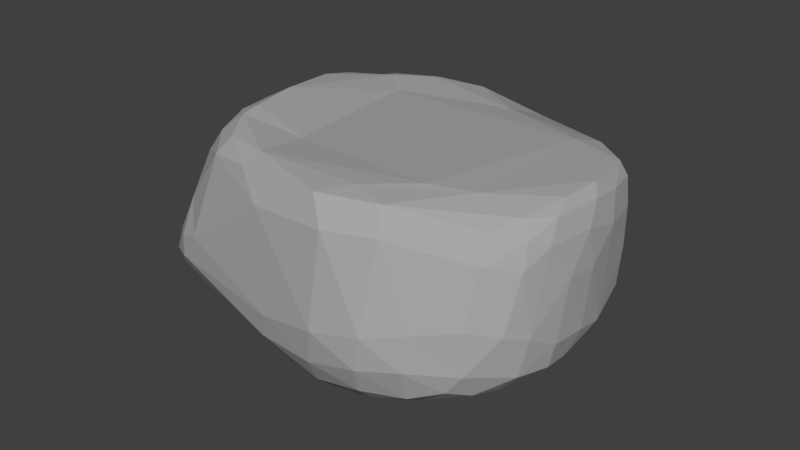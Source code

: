 # Source: lighthouse_base.blend  (saved by Blender 2.79.0; exported with 4.5.12 LTS)
import bpy
from mathutils import Matrix  # noqa: F401  (used for matrix-valued properties, if any)

bpy.ops.wm.read_factory_settings(use_empty=True)
scene = bpy.context.scene
scene.name = 'Scene'

# ---- collections
col_collection_1 = bpy.data.collections.new('Collection 1'); scene.collection.children.link(col_collection_1)

# ---- materials (node trees are filled in below, after node groups)
mat_lighthouse_base_rock = bpy.data.materials.new('lightHouse_base_rock')
mat_lighthouse_base_rock.alpha_threshold = 0.0
mat_lighthouse_base_rock.use_transparent_shadow = False
mat_lighthouse_base_rock.diffuse_color = (0.3844, 0.3844, 0.3844, 1.0)
mat_lighthouse_base_rock.roughness = 0.5
mat_lighthouse_base_rock.line_color = (0.0, 0.0, 0.0, 1.0)

# ---- material node trees

# ---- world
world_world = bpy.data.worlds.new('World'); scene.world = world_world
world_world.color = (0.05088, 0.05088, 0.05088)
world_world.use_sun_shadow = False
world_world.sun_shadow_jitter_overblur = 0.0
world_world.cycles.sampling_method = 'MANUAL'

# ---- meshes
me_cube_001 = bpy.data.meshes.new('Cube.001')
me_cube_001.from_pydata([(-1.276, 0.005082, -0.04471), (-1.267, -0.09408, -0.05622), (-1.246, -0.2133, -0.06079), (-1.208, -0.3391, -0.06256), (-1.246, 0.02226, 0.07299), (-1.219, 0.03807, 0.2007), (-1.19, 0.05427, 0.3205), (-1.273, 0.1052, -0.0197), (-1.257, 0.2082, 0.01144), (-1.226, 0.3041, 0.03872), (-1.307, -0.01546, -0.161), (-1.346, -0.03639, -0.2881), (-1.371, -0.05445, -0.4013), (-1.302, -0.1151, -0.1748), (-1.288, -0.2325, -0.1864), (-1.251, -0.3619, -0.1882), (-1.351, -0.1429, -0.3047), (-1.339, -0.2602, -0.3109), (-1.291, -0.3873, -0.3022), (-1.387, -0.1706, -0.4202), (-1.364, -0.2914, -0.4178), (-1.296, -0.4109, -0.3968), (-1.234, -0.07871, 0.06746), (-1.208, -0.06903, 0.1973), (-1.171, -0.05911, 0.3122), (-1.213, -0.1985, 0.06681), (-1.182, -0.1886, 0.1958), (-1.133, -0.1829, 0.3004), (-1.169, -0.3219, 0.07133), (-1.129, -0.3123, 0.1956), (-1.074, -0.3038, 0.2893), (-1.246, 0.119, 0.0903), (-1.236, 0.2199, 0.1185), (-1.21, 0.314, 0.1438), (-1.22, 0.1356, 0.2119), (-1.212, 0.2308, 0.2302), (-1.186, 0.3184, 0.2513), (-1.19, 0.1542, 0.3253), (-1.177, 0.2418, 0.3348), (-1.142, 0.3199, 0.3503), (-1.298, 0.08847, -0.1355), (-1.324, 0.07106, -0.256), (-1.333, 0.05801, -0.3622), (-1.276, 0.1915, -0.1038), (-1.29, 0.1753, -0.2162), (-1.281, 0.1654, -0.3139), (-1.237, 0.2904, -0.07076), (-1.237, 0.2762, -0.1764), (-1.212, 0.2627, -0.2638), (-0.03928, 0.8302, 0.1188), (-0.4406, 0.7624, 0.1375), (-0.7531, 0.6342, 0.1357), (-1.014, 0.5164, 0.08258), (-0.03668, 0.7848, 0.3729), (-0.03906, 0.7273, 0.522), (-0.05073, 0.6684, 0.571), (0.3681, 0.8094, 0.149), (0.7209, 0.7706, 0.07799), (1.033, 0.7015, 0.0274), (-0.03697, 0.8144, -0.1053), (-0.02576, 0.7357, -0.2335), (-0.007716, 0.6144, -0.3088), (-0.4223, 0.7548, -0.04853), (-0.7365, 0.6305, -0.01961), (-1.004, 0.5059, -0.03345), (-0.3863, 0.6923, -0.1769), (-0.6984, 0.5913, -0.1342), (-0.9699, 0.481, -0.1356), (-0.3457, 0.5856, -0.2625), (-0.656, 0.5195, -0.2163), (-0.9248, 0.4395, -0.2167), (-0.4381, 0.7239, 0.3622), (-0.4302, 0.6671, 0.5178), (-0.4194, 0.6191, 0.5726), (-0.7416, 0.609, 0.3231), (-0.7181, 0.5739, 0.4629), (-0.6927, 0.5388, 0.5328), (-0.9946, 0.5068, 0.2276), (-0.9531, 0.4849, 0.3672), (-0.905, 0.4611, 0.4634), (0.3604, 0.7875, 0.3696), (0.7082, 0.744, 0.3175), (1.016, 0.661, 0.2765), (0.3348, 0.7391, 0.4918), (0.667, 0.6874, 0.4587), (0.9642, 0.6043, 0.4391), (0.3004, 0.6675, 0.5363), (0.6123, 0.6167, 0.5093), (0.8899, 0.551, 0.4995), (0.3584, 0.7927, -0.07778), (0.3474, 0.7151, -0.2067), (0.3407, 0.595, -0.2667), (0.702, 0.7561, -0.1399), (0.6705, 0.6832, -0.2594), (0.6412, 0.5717, -0.3163), (1.005, 0.6917, -0.1916), (0.9536, 0.6266, -0.3174), (0.8968, 0.5245, -0.3728), (1.504, -0.02532, 0.08677), (1.516, 0.07534, 0.1006), (1.509, 0.2087, 0.1066), (1.467, 0.3912, 0.1059), (1.477, -0.0275, 0.2146), (1.434, -0.009155, 0.3081), (1.379, 0.03535, 0.3804), (1.48, -0.1147, 0.07646), (1.444, -0.205, 0.06222), (1.371, -0.3136, 0.04528), (1.512, -0.01823, -0.06298), (1.506, -0.02206, -0.2278), (1.467, -0.05654, -0.3769), (1.523, 0.0861, -0.0559), (1.518, 0.2239, -0.06079), (1.471, 0.4024, -0.07371), (1.522, 0.08868, -0.2187), (1.512, 0.2275, -0.2171), (1.419, 0.3791, -0.2247), (1.468, 0.05745, -0.3514), (1.416, 0.1848, -0.3333), (1.298, 0.3155, -0.335), (1.493, 0.07303, 0.2369), (1.447, 0.09332, 0.3382), (1.385, 0.1503, 0.4152), (1.487, 0.2036, 0.2597), (1.44, 0.2251, 0.3719), (1.367, 0.2775, 0.4493), (1.442, 0.3768, 0.2854), (1.392, 0.3824, 0.408), (1.294, 0.3948, 0.474), (1.453, -0.1142, 0.1976), (1.422, -0.1986, 0.1803), (1.348, -0.2994, 0.1672), (1.415, -0.09741, 0.2843), (1.382, -0.1833, 0.2619), (1.277, -0.2767, 0.2435), (1.349, -0.06734, 0.346), (1.27, -0.1614, 0.3121), (1.143, -0.2485, 0.2892), (1.489, -0.11, -0.07551), (1.478, -0.1205, -0.2427), (1.429, -0.1599, -0.3945), (1.449, -0.2075, -0.0945), (1.431, -0.2242, -0.2649), (1.365, -0.2621, -0.4091), (1.367, -0.3223, -0.1178), (1.335, -0.3372, -0.288), (1.262, -0.3632, -0.4173), (-0.08504, -0.7283, -0.009296), (0.327, -0.7398, 0.0465), (0.6735, -0.6613, 0.07156), (0.956, -0.5404, 0.05488), (-0.06568, -0.7084, 0.1744), (-0.05272, -0.6101, 0.2344), (-0.05038, -0.499, 0.2611), (-0.4757, -0.6934, -0.0108), (-0.8004, -0.6544, 0.01839), (-1.003, -0.5641, -0.00695), (-0.09338, -0.6863, -0.2876), (-0.08899, -0.6634, -0.4435), (-0.08205, -0.6124, -0.5562), (0.3189, -0.7264, -0.2076), (0.6741, -0.6748, -0.1447), (0.9564, -0.5574, -0.1426), (0.3062, -0.7022, -0.4046), (0.6608, -0.671, -0.3492), (0.937, -0.5649, -0.3291), (0.2923, -0.6395, -0.551), (0.6439, -0.637, -0.4962), (0.9073, -0.5603, -0.4553), (0.312, -0.6884, 0.1832), (0.2848, -0.5847, 0.2355), (0.2572, -0.4746, 0.2655), (0.6366, -0.6079, 0.1894), (0.5813, -0.5252, 0.2413), (0.5281, -0.4363, 0.2733), (0.9169, -0.5016, 0.1823), (0.8485, -0.4463, 0.2442), (0.7713, -0.3856, 0.2793), (-0.4479, -0.6867, 0.1687), (-0.7669, -0.6382, 0.172), (-0.962, -0.5453, 0.1411), (-0.4089, -0.6094, 0.2341), (-0.719, -0.5875, 0.2489), (-0.915, -0.5172, 0.2429), (-0.3788, -0.5151, 0.2577), (-0.6742, -0.5185, 0.2808), (-0.8679, -0.478, 0.2993), (-0.4695, -0.6593, -0.247), (-0.4452, -0.6435, -0.3898), (-0.4178, -0.6082, -0.4915), (-0.7993, -0.6446, -0.1705), (-0.7703, -0.6349, -0.3119), (-0.7298, -0.6069, -0.4173), (-1.028, -0.5829, -0.1551), (-1.028, -0.5974, -0.2761), (-0.9967, -0.5854, -0.376), (-0.02843, -0.1797, -0.5893), (-0.01958, -0.05456, -0.5197), (-0.004222, 0.112, -0.4624), (0.009353, 0.2958, -0.4228), (0.3043, -0.1626, -0.602), (0.6787, -0.1676, -0.5659), (1.022, -0.167, -0.5296), (-0.03535, -0.2805, -0.6348), (-0.04459, -0.3686, -0.6592), (-0.05712, -0.4511, -0.6602), (-0.3497, -0.1809, -0.5367), (-0.6966, -0.1695, -0.4705), (-1.054, -0.1265, -0.4592), (-0.3363, -0.05828, -0.4882), (-0.3197, 0.09586, -0.4297), (-0.3078, 0.2748, -0.3848), (-0.6814, -0.04376, -0.4299), (-0.6551, 0.1027, -0.3815), (-0.6286, 0.2587, -0.3283), (-1.031, 0.0004393, -0.4142), (-0.9881, 0.1298, -0.3655), (-0.9335, 0.2544, -0.3198), (0.3091, -0.02961, -0.5225), (0.6669, -0.03024, -0.5164), (1.002, -0.04739, -0.4842), (0.3191, 0.133, -0.4649), (0.6495, 0.1321, -0.4846), (0.9561, 0.1018, -0.4669), (0.3318, 0.3038, -0.4076), (0.634, 0.2963, -0.4406), (0.899, 0.2628, -0.459), (0.2968, -0.2719, -0.6632), (0.288, -0.3657, -0.6949), (0.281, -0.4527, -0.6954), (0.6712, -0.2782, -0.6239), (0.6539, -0.3755, -0.6564), (0.6362, -0.4671, -0.6558), (1.006, -0.2684, -0.5745), (0.9683, -0.3614, -0.5976), (0.9203, -0.4461, -0.5937), (-0.3572, -0.2833, -0.5699), (-0.6941, -0.2781, -0.5027), (-1.045, -0.2485, -0.4862), (-0.3641, -0.3731, -0.5892), (-0.6859, -0.3732, -0.522), (-1.016, -0.3592, -0.4936), (-0.374, -0.4562, -0.5892), (-0.6811, -0.4597, -0.5217), (-0.9771, -0.4544, -0.4813), (-0.08543, 0.09179, 0.4251), (-0.09618, 0.22, 0.4617), (-0.09739, 0.3537, 0.4999), (-0.08607, 0.4839, 0.5398), (-0.4256, 0.09598, 0.4263), (-0.7358, 0.08252, 0.472), (-0.9622, 0.06515, 0.48), (-0.0739, -0.02977, 0.3904), (-0.06535, -0.1493, 0.3563), (-0.059, -0.273, 0.321), (0.2556, 0.0912, 0.425), (0.5572, 0.106, 0.4292), (0.8574, 0.09173, 0.4251), (0.2576, 0.2042, 0.4572), (0.2562, 0.3297, 0.493), (0.2586, 0.4621, 0.5232), (0.5678, 0.2162, 0.4606), (0.5686, 0.3267, 0.4921), (0.5631, 0.4369, 0.5139), (0.8673, 0.2107, 0.4591), (0.8624, 0.3205, 0.4904), (0.8403, 0.4133, 0.509), (-0.4386, 0.2316, 0.465), (-0.738, 0.2195, 0.5015), (-0.9676, 0.1843, 0.5023), (-0.4384, 0.3649, 0.503), (-0.7184, 0.3407, 0.5233), (-0.9447, 0.2864, 0.5153), (-0.4272, 0.4808, 0.5448), (-0.6907, 0.4364, 0.5416), (-0.9044, 0.3696, 0.518), (-0.4027, -0.03468, 0.389), (-0.3813, -0.1609, 0.353), (-0.3674, -0.2902, 0.3161), (-0.7087, -0.05534, 0.432), (-0.6771, -0.1878, 0.3879), (-0.6536, -0.3169, 0.3446), (-0.9318, -0.0667, 0.4501), (-0.8927, -0.1998, 0.4139), (-0.8559, -0.3207, 0.3754), (0.2455, -0.01819, 0.3937), (0.5348, -0.01106, 0.3958), (0.8267, -0.02985, 0.3904), (0.2356, -0.1349, 0.3604), (0.511, -0.1314, 0.3615), (0.7836, -0.1422, 0.3584), (0.2319, -0.2567, 0.3257), (0.4931, -0.2455, 0.3289), (0.7379, -0.2376, 0.3312), (-1.125, 0.253, -0.315), (-1.198, 0.1548, -0.3739), (-1.259, 0.04448, -0.4342), (-1.303, -0.07498, -0.4815), (-1.309, -0.2011, -0.5004), (-1.272, -0.3257, -0.4911), (-1.201, -0.4344, -0.4611), (-1.181, -0.5168, -0.3743), (-1.191, -0.5066, -0.2827), (-1.164, -0.4808, -0.1718), (-1.126, -0.4558, -0.04474), (-1.084, -0.439, 0.09724), (-1.04, -0.4239, 0.2127), (-0.9903, -0.4036, 0.2896), (-0.9864, -0.3028, 0.3498), (-1.035, -0.1869, 0.3711), (-1.077, -0.05759, 0.3885), (-1.103, 0.06362, 0.403), (-1.107, 0.1668, 0.416), (-1.091, 0.254, 0.4312), (-1.053, 0.3288, 0.4444), (-1.062, 0.3925, 0.3893), (-1.116, 0.4056, 0.2879), (-1.149, 0.412, 0.1715), (-1.163, 0.4072, 0.06097), (-1.163, 0.3943, -0.04569), (-1.145, 0.3764, -0.1459), (-1.106, 0.3519, -0.2263), (0.8685, 0.4072, -0.4271), (0.6259, 0.4421, -0.3722), (0.3364, 0.4579, -0.3313), (0.008371, 0.4666, -0.3703), (-0.3148, 0.4446, -0.3331), (-0.6247, 0.4054, -0.2766), (-0.9012, 0.3646, -0.2743), (-0.8805, 0.4281, 0.5086), (-0.6776, 0.4991, 0.5513), (-0.416, 0.5636, 0.5744), (-0.0678, 0.5945, 0.5706), (0.2713, 0.5759, 0.5387), (0.5706, 0.5328, 0.5198), (0.8351, 0.4888, 0.5126), (1.129, 0.4771, 0.4912), (1.23, 0.508, 0.4349), (1.292, 0.5418, 0.299), (1.313, 0.5696, 0.08884), (1.284, 0.5645, -0.119), (1.214, 0.5135, -0.2656), (1.122, 0.4366, -0.3603), (1.127, -0.3999, -0.517), (1.209, -0.3135, -0.5203), (1.269, -0.2177, -0.5059), (1.296, -0.1151, -0.4744), (1.277, -0.004719, -0.4329), (1.217, 0.1233, -0.413), (1.126, 0.2621, -0.4135), (1.097, 0.3975, 0.4956), (1.16, 0.3104, 0.474), (1.186, 0.1967, 0.4423), (1.174, 0.07504, 0.404), (1.122, -0.0433, 0.3676), (1.046, -0.1482, 0.3392), (0.961, -0.235, 0.3187), (0.9799, -0.3264, 0.2842), (1.083, -0.3648, 0.2428), (1.163, -0.4028, 0.1703), (1.203, -0.4297, 0.04098), (1.199, -0.4434, -0.1356), (1.167, -0.4528, -0.3085), (1.111, -0.4625, -0.428), (-0.9627, -0.5332, -0.4452), (-0.6926, -0.5419, -0.4901), (-0.391, -0.5382, -0.56), (-0.07104, -0.5341, -0.6293), (0.2809, -0.5459, -0.6514), (0.6299, -0.5594, -0.6062), (0.8912, -0.5182, -0.5492), (0.7232, -0.3178, 0.3057), (0.4938, -0.345, 0.3005), (0.2374, -0.3688, 0.2937), (-0.05358, -0.3921, 0.2871), (-0.3643, -0.414, 0.2808), (-0.6483, -0.4315, 0.306), (-0.841, -0.4169, 0.3369), (-1.128, -0.5034, -0.4286), (-0.9438, -0.3795, 0.3311), (-1.056, 0.3247, -0.2728), (-1.006, 0.3809, 0.4531), (1.049, -0.4625, -0.5014), (0.8893, -0.2961, 0.3067), (1.04, 0.3686, -0.4112), (1.024, 0.4516, 0.5059)], [], [(0, 10, 13, 1), (1, 13, 14, 2), (2, 14, 15, 3), (3, 15, 303, 304), (10, 11, 16, 13), (13, 16, 17, 14), (14, 17, 18, 15), (15, 18, 302, 303), (11, 12, 19, 16), (16, 19, 20, 17), (17, 20, 21, 18), (18, 21, 301, 302), (12, 297, 298, 19), (19, 298, 299, 20), (20, 299, 300, 21), (21, 300, 378, 301), (0, 1, 22, 4), (4, 22, 23, 5), (5, 23, 24, 6), (6, 24, 310, 311), (1, 2, 25, 22), (22, 25, 26, 23), (23, 26, 27, 24), (24, 27, 309, 310), (2, 3, 28, 25), (25, 28, 29, 26), (26, 29, 30, 27), (27, 30, 308, 309), (3, 304, 305, 28), (28, 305, 306, 29), (29, 306, 307, 30), (30, 307, 379, 308), (0, 4, 31, 7), (7, 31, 32, 8), (8, 32, 33, 9), (9, 33, 317, 318), (4, 5, 34, 31), (31, 34, 35, 32), (32, 35, 36, 33), (33, 36, 316, 317), (5, 6, 37, 34), (34, 37, 38, 35), (35, 38, 39, 36), (36, 39, 315, 316), (6, 311, 312, 37), (37, 312, 313, 38), (38, 313, 314, 39), (39, 314, 381, 315), (0, 7, 40, 10), (10, 40, 41, 11), (11, 41, 42, 12), (12, 42, 296, 297), (7, 8, 43, 40), (40, 43, 44, 41), (41, 44, 45, 42), (42, 45, 295, 296), (8, 9, 46, 43), (43, 46, 47, 44), (44, 47, 48, 45), (45, 48, 294, 295), (9, 318, 319, 46), (46, 319, 320, 47), (47, 320, 321, 48), (48, 321, 380, 294), (49, 59, 62, 50), (50, 62, 63, 51), (51, 63, 64, 52), (52, 64, 319, 318), (59, 60, 65, 62), (62, 65, 66, 63), (63, 66, 67, 64), (64, 67, 320, 319), (60, 61, 68, 65), (65, 68, 69, 66), (66, 69, 70, 67), (67, 70, 321, 320), (61, 325, 326, 68), (68, 326, 327, 69), (69, 327, 328, 70), (70, 328, 380, 321), (49, 50, 71, 53), (53, 71, 72, 54), (54, 72, 73, 55), (55, 73, 331, 332), (50, 51, 74, 71), (71, 74, 75, 72), (72, 75, 76, 73), (73, 76, 330, 331), (51, 52, 77, 74), (74, 77, 78, 75), (75, 78, 79, 76), (76, 79, 329, 330), (52, 318, 317, 77), (77, 317, 316, 78), (78, 316, 315, 79), (79, 315, 381, 329), (49, 53, 80, 56), (56, 80, 81, 57), (57, 81, 82, 58), (58, 82, 338, 339), (53, 54, 83, 80), (80, 83, 84, 81), (81, 84, 85, 82), (82, 85, 337, 338), (54, 55, 86, 83), (83, 86, 87, 84), (84, 87, 88, 85), (85, 88, 336, 337), (55, 332, 333, 86), (86, 333, 334, 87), (87, 334, 335, 88), (88, 335, 385, 336), (49, 56, 89, 59), (59, 89, 90, 60), (60, 90, 91, 61), (61, 91, 324, 325), (56, 57, 92, 89), (89, 92, 93, 90), (90, 93, 94, 91), (91, 94, 323, 324), (57, 58, 95, 92), (92, 95, 96, 93), (93, 96, 97, 94), (94, 97, 322, 323), (58, 339, 340, 95), (95, 340, 341, 96), (96, 341, 342, 97), (97, 342, 384, 322), (98, 108, 111, 99), (99, 111, 112, 100), (100, 112, 113, 101), (101, 113, 340, 339), (108, 109, 114, 111), (111, 114, 115, 112), (112, 115, 116, 113), (113, 116, 341, 340), (109, 110, 117, 114), (114, 117, 118, 115), (115, 118, 119, 116), (116, 119, 342, 341), (110, 346, 347, 117), (117, 347, 348, 118), (118, 348, 349, 119), (119, 349, 384, 342), (98, 99, 120, 102), (102, 120, 121, 103), (103, 121, 122, 104), (104, 122, 352, 353), (99, 100, 123, 120), (120, 123, 124, 121), (121, 124, 125, 122), (122, 125, 351, 352), (100, 101, 126, 123), (123, 126, 127, 124), (124, 127, 128, 125), (125, 128, 350, 351), (101, 339, 338, 126), (126, 338, 337, 127), (127, 337, 336, 128), (128, 336, 385, 350), (98, 102, 129, 105), (105, 129, 130, 106), (106, 130, 131, 107), (107, 131, 359, 360), (102, 103, 132, 129), (129, 132, 133, 130), (130, 133, 134, 131), (131, 134, 358, 359), (103, 104, 135, 132), (132, 135, 136, 133), (133, 136, 137, 134), (134, 137, 357, 358), (104, 353, 354, 135), (135, 354, 355, 136), (136, 355, 356, 137), (137, 356, 383, 357), (98, 105, 138, 108), (108, 138, 139, 109), (109, 139, 140, 110), (110, 140, 345, 346), (105, 106, 141, 138), (138, 141, 142, 139), (139, 142, 143, 140), (140, 143, 344, 345), (106, 107, 144, 141), (141, 144, 145, 142), (142, 145, 146, 143), (143, 146, 343, 344), (107, 360, 361, 144), (144, 361, 362, 145), (145, 362, 363, 146), (146, 363, 382, 343), (147, 157, 160, 148), (148, 160, 161, 149), (149, 161, 162, 150), (150, 162, 361, 360), (157, 158, 163, 160), (160, 163, 164, 161), (161, 164, 165, 162), (162, 165, 362, 361), (158, 159, 166, 163), (163, 166, 167, 164), (164, 167, 168, 165), (165, 168, 363, 362), (159, 367, 368, 166), (166, 368, 369, 167), (167, 369, 370, 168), (168, 370, 382, 363), (147, 148, 169, 151), (151, 169, 170, 152), (152, 170, 171, 153), (153, 171, 373, 374), (148, 149, 172, 169), (169, 172, 173, 170), (170, 173, 174, 171), (171, 174, 372, 373), (149, 150, 175, 172), (172, 175, 176, 173), (173, 176, 177, 174), (174, 177, 371, 372), (150, 360, 359, 175), (175, 359, 358, 176), (176, 358, 357, 177), (177, 357, 383, 371), (147, 151, 178, 154), (154, 178, 179, 155), (155, 179, 180, 156), (156, 180, 305, 304), (151, 152, 181, 178), (178, 181, 182, 179), (179, 182, 183, 180), (180, 183, 306, 305), (152, 153, 184, 181), (181, 184, 185, 182), (182, 185, 186, 183), (183, 186, 307, 306), (153, 374, 375, 184), (184, 375, 376, 185), (185, 376, 377, 186), (186, 377, 379, 307), (147, 154, 187, 157), (157, 187, 188, 158), (158, 188, 189, 159), (159, 189, 366, 367), (154, 155, 190, 187), (187, 190, 191, 188), (188, 191, 192, 189), (189, 192, 365, 366), (155, 156, 193, 190), (190, 193, 194, 191), (191, 194, 195, 192), (192, 195, 364, 365), (156, 304, 303, 193), (193, 303, 302, 194), (194, 302, 301, 195), (195, 301, 378, 364), (196, 206, 209, 197), (197, 209, 210, 198), (198, 210, 211, 199), (199, 211, 326, 325), (206, 207, 212, 209), (209, 212, 213, 210), (210, 213, 214, 211), (211, 214, 327, 326), (207, 208, 215, 212), (212, 215, 216, 213), (213, 216, 217, 214), (214, 217, 328, 327), (208, 297, 296, 215), (215, 296, 295, 216), (216, 295, 294, 217), (217, 294, 380, 328), (196, 197, 218, 200), (200, 218, 219, 201), (201, 219, 220, 202), (202, 220, 347, 346), (197, 198, 221, 218), (218, 221, 222, 219), (219, 222, 223, 220), (220, 223, 348, 347), (198, 199, 224, 221), (221, 224, 225, 222), (222, 225, 226, 223), (223, 226, 349, 348), (199, 325, 324, 224), (224, 324, 323, 225), (225, 323, 322, 226), (226, 322, 384, 349), (196, 200, 227, 203), (203, 227, 228, 204), (204, 228, 229, 205), (205, 229, 368, 367), (200, 201, 230, 227), (227, 230, 231, 228), (228, 231, 232, 229), (229, 232, 369, 368), (201, 202, 233, 230), (230, 233, 234, 231), (231, 234, 235, 232), (232, 235, 370, 369), (202, 346, 345, 233), (233, 345, 344, 234), (234, 344, 343, 235), (235, 343, 382, 370), (196, 203, 236, 206), (206, 236, 237, 207), (207, 237, 238, 208), (208, 238, 298, 297), (203, 204, 239, 236), (236, 239, 240, 237), (237, 240, 241, 238), (238, 241, 299, 298), (204, 205, 242, 239), (239, 242, 243, 240), (240, 243, 244, 241), (241, 244, 300, 299), (205, 367, 366, 242), (242, 366, 365, 243), (243, 365, 364, 244), (244, 364, 378, 300), (245, 255, 258, 246), (246, 258, 259, 247), (247, 259, 260, 248), (248, 260, 333, 332), (255, 256, 261, 258), (258, 261, 262, 259), (259, 262, 263, 260), (260, 263, 334, 333), (256, 257, 264, 261), (261, 264, 265, 262), (262, 265, 266, 263), (263, 266, 335, 334), (257, 353, 352, 264), (264, 352, 351, 265), (265, 351, 350, 266), (266, 350, 385, 335), (245, 246, 267, 249), (249, 267, 268, 250), (250, 268, 269, 251), (251, 269, 312, 311), (246, 247, 270, 267), (267, 270, 271, 268), (268, 271, 272, 269), (269, 272, 313, 312), (247, 248, 273, 270), (270, 273, 274, 271), (271, 274, 275, 272), (272, 275, 314, 313), (248, 332, 331, 273), (273, 331, 330, 274), (274, 330, 329, 275), (275, 329, 381, 314), (245, 249, 276, 252), (252, 276, 277, 253), (253, 277, 278, 254), (254, 278, 375, 374), (249, 250, 279, 276), (276, 279, 280, 277), (277, 280, 281, 278), (278, 281, 376, 375), (250, 251, 282, 279), (279, 282, 283, 280), (280, 283, 284, 281), (281, 284, 377, 376), (251, 311, 310, 282), (282, 310, 309, 283), (283, 309, 308, 284), (284, 308, 379, 377), (245, 252, 285, 255), (255, 285, 286, 256), (256, 286, 287, 257), (257, 287, 354, 353), (252, 253, 288, 285), (285, 288, 289, 286), (286, 289, 290, 287), (287, 290, 355, 354), (253, 254, 291, 288), (288, 291, 292, 289), (289, 292, 293, 290), (290, 293, 356, 355), (254, 374, 373, 291), (291, 373, 372, 292), (292, 372, 371, 293), (293, 371, 383, 356)])
me_cube_001.materials.append(mat_lighthouse_base_rock)
me_cube_001.use_remesh_preserve_volume = False
me_cube_001.use_remesh_preserve_attributes = False
me_cube_001.use_mirror_vertex_groups = False
me_cube_001.update()

# ---- objects
ob_cube = bpy.data.objects.new('Cube', me_cube_001)

# ---- transforms, parenting, visibility, modifiers, constraints
ob_cube.location = (0.0, -1.742, 3.475)
ob_cube.rotation_euler = (-0.281, -0.0, 0.0)
ob_cube.scale = (4.3, 6.253, 6.326)
ob_cube.lineart.crease_threshold = 0.0
_m = ob_cube.modifiers.new('Decimate', 'DECIMATE')
_m.ratio = 0.4535

# ---- collection membership
col_collection_1.objects.link(ob_cube)

# ---- scene / render settings (as saved in the file)
scene.frame_start = 1; scene.frame_end = 250; scene.frame_set(1)
scene.render.engine = 'BLENDER_EEVEE_NEXT'
scene.render.resolution_percentage = 50
scene.render.dither_intensity = 0.0
scene.cycles.use_denoising = False
scene.cycles.samples = 128
scene.cycles.sampling_pattern = 'TABULATED_SOBOL'
scene.cycles.use_adaptive_sampling = False
scene.cycles.use_light_tree = False
scene.cycles.blur_glossy = 0.0
scene.cycles.sample_clamp_indirect = 0.0
scene.view_settings.view_transform = 'Standard'
bpy.context.view_layer.update()

# ---- added for rendering (the .blend has no active camera and no usable light): camera, sun
cam_auto = bpy.data.cameras.new('AutoCamera')
cam_auto.lens = 50.0
cam_auto.sensor_width = 36.0
cam_auto.clip_end = 1000.0
ob_auto_camera = bpy.data.objects.new('AutoCamera', cam_auto)
scene.collection.objects.link(ob_auto_camera)
ob_auto_camera.location = (18.8336, -23.8312, 17.8705)
ob_auto_camera.rotation_euler = (1.09748, -7.21219e-08, 0.694738)
scene.camera = ob_auto_camera
light_auto_sun = bpy.data.lights.new('AutoSun', 'SUN')
light_auto_sun.energy = 3.0
light_auto_sun.angle = 0.0523599
ob_auto_sun = bpy.data.objects.new('AutoSun', light_auto_sun)
scene.collection.objects.link(ob_auto_sun)
ob_auto_sun.rotation_euler = (0.872665, 0.174533, 0.523599)
bpy.context.view_layer.update()
